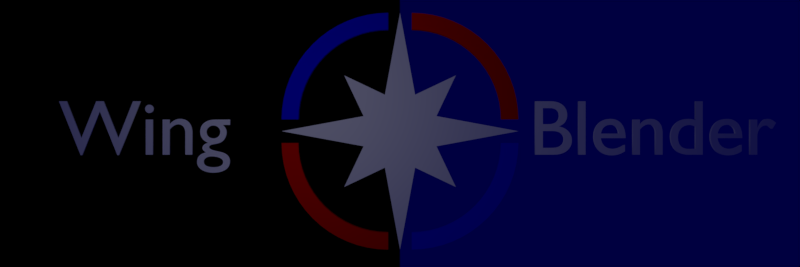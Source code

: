 # Source: WBLogo.blend  (saved by Blender 2.77.0; exported with 4.5.12 LTS)
import bpy
from mathutils import Matrix  # noqa: F401  (used for matrix-valued properties, if any)

bpy.ops.wm.read_factory_settings(use_empty=True)
scene = bpy.context.scene
scene.name = 'Scene'

# ---- collections
col_collection_1 = bpy.data.collections.new('Collection 1'); scene.collection.children.link(col_collection_1)

# ---- materials (node trees are filled in below, after node groups)
mat_confstar = bpy.data.materials.new('ConfStar')
mat_confstar.alpha_threshold = 0.0
mat_confstar.use_transparent_shadow = False
mat_confstar.diffuse_color = (1.0, 1.0, 1.0, 1.0)
mat_confstar.roughness = 0.5
mat_confstar.line_color = (0.0, 0.0, 0.0, 1.0)
mat_spacebacknat = bpy.data.materials.new('SpaceBackNat')
mat_spacebacknat.alpha_threshold = 0.0
mat_spacebacknat.use_transparent_shadow = False
mat_spacebacknat.diffuse_color = (0.0, 0.0, 0.0, 1.0)
mat_spacebacknat.roughness = 0.5
mat_confringbluew = bpy.data.materials.new('ConfRingBlueW')
mat_confringbluew.alpha_threshold = 0.0
mat_confringbluew.use_transparent_shadow = False
mat_confringbluew.diffuse_color = (0.0, 0.0, 1.0, 1.0)
mat_confringbluew.roughness = 0.5
mat_confringbluew.line_color = (0.0, 0.0, 0.0, 1.0)
mat_confringredw = bpy.data.materials.new('ConfRingRedW')
mat_confringredw.alpha_threshold = 0.0
mat_confringredw.use_transparent_shadow = False
mat_confringredw.diffuse_color = (1.0, 0.0, 0.0, 1.0)
mat_confringredw.roughness = 0.5
mat_confstarw = bpy.data.materials.new('ConfStarW')
mat_confstarw.alpha_threshold = 0.0
mat_confstarw.use_transparent_shadow = False
mat_confstarw.diffuse_color = (1.0, 1.0, 1.0, 1.0)
mat_confstarw.roughness = 0.5
mat_confstarw.line_color = (0.0, 0.0, 0.0, 1.0)
mat_confringblue = bpy.data.materials.new('ConfRingBlue')
mat_confringblue.alpha_threshold = 0.0
mat_confringblue.use_transparent_shadow = False
mat_confringblue.diffuse_color = (0.0, 0.0, 1.0, 1.0)
mat_confringblue.roughness = 0.5
mat_confringblue.line_color = (0.0, 0.0, 0.0, 1.0)
mat_confringred = bpy.data.materials.new('ConfRingRed')
mat_confringred.alpha_threshold = 0.0
mat_confringred.use_transparent_shadow = False
mat_confringred.diffuse_color = (1.0, 0.0, 0.0, 1.0)
mat_confringred.roughness = 0.5

# ---- material node trees

# ---- world
world_world = bpy.data.worlds.new('World'); scene.world = world_world
world_world.color = (0.0, 0.0, 0.05088)
world_world.use_sun_shadow = False
world_world.sun_shadow_jitter_overblur = 0.0
world_world.cycles.sampling_method = 'MANUAL'

# ---- cameras
cam_camera = bpy.data.cameras.new('Camera')
cam_camera.clip_end = 100.0
cam_camera.lens = 35.0
cam_camera.sensor_width = 32.0
cam_camera.sensor_height = 18.0
cam_camera.ortho_scale = 7.314
cam_camera.dof.focus_distance = 0.0
cam_camera.dof.aperture_fstop = 128.0

# ---- lights
light_lamp = bpy.data.lights.new('Lamp', 'POINT')
light_lamp.transmission_factor = 0.0
light_lamp.cutoff_distance = 30.0
light_lamp.energy = 100.0
light_lamp.shadow_buffer_clip_start = 1.001
light_lamp.shadow_soft_size = 0.1
light_lamp.shadow_maximum_resolution = 0.006
light_lamp.use_absolute_resolution = True

# ---- meshes
me_plane = bpy.data.meshes.new('Plane')
me_plane.from_pydata([(-15.0, -8.0, 0.0), (0.0, -8.0, 0.0), (-15.0, 8.0, 0.0), (0.0, 8.0, 0.0)], [], [(0, 1, 3, 2)])
_uv = me_plane.uv_layers.new(name='UVMap')
_uv.uv.foreach_set('vector', [0.0, 0.0, 1.0, 0.0, 1.0, 1.0, 0.0, 1.0])
me_plane.materials.append(mat_spacebacknat)
me_plane.use_remesh_preserve_volume = False
me_plane.use_remesh_preserve_attributes = False
me_plane.use_mirror_vertex_groups = False
me_plane.update()
me_circle_004 = bpy.data.meshes.new('Circle.004')
me_circle_004.from_pydata([(0.7441, -2.533, 0.0), (2.479, 0.9609, 0.0), (2.403, 1.171, 0.0), (2.308, 1.373, 0.0), (2.193, 1.565, 0.0), (2.06, 1.744, 0.0), (1.91, 1.91, 0.0), (1.744, 2.06, 0.0), (1.565, 2.193, 0.0), (1.373, 2.308, 0.0), (1.171, 2.403, 0.0), (0.9609, 2.479, 0.0), (0.7442, 2.533, 0.0), (0.5232, 2.566, 0.0), (0.5647, 2.987, 0.0), (0.8268, 2.948, 0.0), (0.9609, -2.479, 0.0), (1.171, -2.403, 0.0), (1.373, -2.308, 0.0), (1.565, -2.193, 0.0), (1.744, -2.06, 0.0), (1.91, -1.91, 0.0), (2.06, -1.744, 0.0), (2.193, -1.565, 0.0), (2.308, -1.373, 0.0), (2.403, -1.171, 0.0), (2.479, -0.9609, 0.0), (2.533, -0.7441, 0.0), (2.566, -0.5231, 0.0), (2.577, -0.3, 0.0), (3.0, -0.3, 0.0), (2.987, -0.5646, 0.0), (2.948, -0.8267, 0.0), (2.884, -1.084, 0.0), (2.794, -1.333, 0.0), (2.681, -1.573, 0.0), (2.545, -1.8, 0.0), (2.387, -2.013, 0.0), (2.209, -2.209, 0.0), (2.013, -2.387, 0.0), (1.8, -2.545, 0.0), (1.573, -2.681, 0.0), (1.333, -2.794, 0.0), (1.084, -2.884, 0.0), (0.8267, -2.948, 0.0), (0.5646, -2.987, 0.0), (1.084, 2.884, 0.0), (1.333, 2.794, 0.0), (1.573, 2.681, 0.0), (1.8, 2.545, 0.0), (2.013, 2.387, 0.0), (2.209, 2.209, 0.0), (2.387, 2.013, 0.0), (2.545, 1.8, 0.0), (2.681, 1.573, 0.0), (2.794, 1.333, 0.0), (2.884, 1.084, 0.0), (2.948, 0.8267, 0.0), (2.987, 0.5646, 0.0), (3.0, 0.3, 0.0), (0.3, 3.0, 0.0), (0.3, -3.0, 0.0), (2.533, 0.7441, 0.0), (2.566, 0.5231, 0.0), (2.577, 0.3, 0.0), (0.3, 2.577, 0.0), (0.5231, -2.566, 0.0), (0.3, -2.577, 0.0), (0.7441, -2.533, 0.2), (2.479, 0.9609, 0.2), (2.403, 1.171, 0.2), (2.308, 1.373, 0.2), (2.193, 1.565, 0.2), (2.06, 1.744, 0.2), (1.91, 1.91, 0.2), (1.744, 2.06, 0.2), (1.565, 2.193, 0.2), (1.373, 2.308, 0.2), (1.171, 2.403, 0.2), (0.9609, 2.479, 0.2), (0.7442, 2.533, 0.2), (0.5232, 2.566, 0.2), (0.5647, 2.987, 0.2), (0.8268, 2.948, 0.2), (0.9609, -2.479, 0.2), (1.171, -2.403, 0.2), (1.373, -2.308, 0.2), (1.565, -2.193, 0.2), (1.744, -2.06, 0.2), (1.91, -1.91, 0.2), (2.06, -1.744, 0.2), (2.193, -1.565, 0.2), (2.308, -1.373, 0.2), (2.403, -1.171, 0.2), (2.479, -0.9609, 0.2), (2.533, -0.7441, 0.2), (2.566, -0.5231, 0.2), (2.577, -0.3, 0.2), (3.0, -0.3, 0.2), (2.987, -0.5646, 0.2), (2.948, -0.8267, 0.2), (2.884, -1.084, 0.2), (2.794, -1.333, 0.2), (2.681, -1.573, 0.2), (2.545, -1.8, 0.2), (2.387, -2.013, 0.2), (2.209, -2.209, 0.2), (2.013, -2.387, 0.2), (1.8, -2.545, 0.2), (1.573, -2.681, 0.2), (1.333, -2.794, 0.2), (1.084, -2.884, 0.2), (0.8267, -2.948, 0.2), (0.5646, -2.987, 0.2), (1.084, 2.884, 0.2), (1.333, 2.794, 0.2), (1.573, 2.681, 0.2), (1.8, 2.545, 0.2), (2.013, 2.387, 0.2), (2.209, 2.209, 0.2), (2.387, 2.013, 0.2), (2.545, 1.8, 0.2), (2.681, 1.573, 0.2), (2.794, 1.333, 0.2), (2.884, 1.084, 0.2), (2.948, 0.8267, 0.2), (2.987, 0.5646, 0.2), (3.0, 0.3, 0.2), (0.3, 3.0, 0.2), (0.3, -3.0, 0.2), (2.533, 0.7441, 0.2), (2.566, 0.5231, 0.2), (2.577, 0.3, 0.2), (0.3, 2.577, 0.2), (0.5231, -2.566, 0.2), (0.3, -2.577, 0.2)], [], [(30, 31, 28, 29), (31, 32, 27, 28), (32, 33, 26, 27), (57, 58, 63, 62), (33, 34, 25, 26), (58, 59, 64, 63), (34, 35, 24, 25), (60, 14, 13, 65), (35, 36, 23, 24), (14, 15, 12, 13), (36, 37, 22, 23), (15, 46, 11, 12), (37, 38, 21, 22), (46, 47, 10, 11), (38, 39, 20, 21), (47, 48, 9, 10), (39, 40, 19, 20), (48, 49, 8, 9), (40, 41, 18, 19), (49, 50, 7, 8), (41, 42, 17, 18), (50, 51, 6, 7), (42, 43, 16, 17), (51, 52, 5, 6), (43, 44, 0, 16), (52, 53, 4, 5), (53, 54, 3, 4), (54, 55, 2, 3), (55, 56, 1, 2), (56, 57, 62, 1), (44, 45, 66, 0), (45, 61, 67, 66), (98, 97, 96, 99), (99, 96, 95, 100), (100, 95, 94, 101), (125, 130, 131, 126), (101, 94, 93, 102), (126, 131, 132, 127), (102, 93, 92, 103), (128, 133, 81, 82), (103, 92, 91, 104), (82, 81, 80, 83), (104, 91, 90, 105), (83, 80, 79, 114), (105, 90, 89, 106), (114, 79, 78, 115), (106, 89, 88, 107), (115, 78, 77, 116), (107, 88, 87, 108), (116, 77, 76, 117), (108, 87, 86, 109), (117, 76, 75, 118), (109, 86, 85, 110), (118, 75, 74, 119), (110, 85, 84, 111), (119, 74, 73, 120), (111, 84, 68, 112), (120, 73, 72, 121), (121, 72, 71, 122), (122, 71, 70, 123), (123, 70, 69, 124), (124, 69, 130, 125), (112, 68, 134, 113), (113, 134, 135, 129), (60, 65, 133, 128), (38, 37, 105, 106), (28, 27, 95, 96), (48, 47, 115, 116), (39, 38, 106, 107), (13, 12, 80, 81), (49, 48, 116, 117), (40, 39, 107, 108), (50, 49, 117, 118), (41, 40, 108, 109), (51, 50, 118, 119), (42, 41, 109, 110), (52, 51, 119, 120), (43, 42, 110, 111), (53, 52, 120, 121), (44, 43, 111, 112), (54, 53, 121, 122), (45, 44, 112, 113), (63, 64, 132, 131), (55, 54, 122, 123), (62, 63, 131, 130), (56, 55, 123, 124), (1, 62, 130, 69), (57, 56, 124, 125), (2, 1, 69, 70), (58, 57, 125, 126), (3, 2, 70, 71), (59, 58, 126, 127), (4, 3, 71, 72), (5, 4, 72, 73), (6, 5, 73, 74), (7, 6, 74, 75), (8, 7, 75, 76), (9, 8, 76, 77), (10, 9, 77, 78), (64, 59, 127, 132), (11, 10, 78, 79), (61, 45, 113, 129), (12, 11, 79, 80), (30, 29, 97, 98), (65, 13, 81, 133), (14, 60, 128, 82), (29, 28, 96, 97), (31, 30, 98, 99), (67, 61, 129, 135), (32, 31, 99, 100), (66, 67, 135, 134), (0, 66, 134, 68), (33, 32, 100, 101), (16, 0, 68, 84), (17, 16, 84, 85), (34, 33, 101, 102), (18, 17, 85, 86), (19, 18, 86, 87), (35, 34, 102, 103), (20, 19, 87, 88), (15, 14, 82, 83), (21, 20, 88, 89), (36, 35, 103, 104), (22, 21, 89, 90), (23, 22, 90, 91), (46, 15, 83, 114), (24, 23, 91, 92), (37, 36, 104, 105), (25, 24, 92, 93), (26, 25, 93, 94), (47, 46, 114, 115), (27, 26, 94, 95)])
me_circle_004.polygons.foreach_set('material_index', [0, 0, 0, 1, 0, 1, 0, 1, 0, 1, 0, 1, 0, 1, 0, 1, 0, 1, 0, 1, 0, 1, 0, 1, 0, 1, 1, 1, 1, 1, 0, 0, 0, 0, 0, 1, 0, 1, 0, 1, 0, 1, 0, 1, 0, 1, 0, 1, 0, 1, 0, 1, 0, 1, 0, 1, 0, 1, 1, 1, 1, 1, 0, 0, 1, 0, 0, 1, 0, 1, 1, 0, 1, 0, 1, 0, 1, 0, 1, 0, 1, 0, 1, 1, 1, 1, 1, 1, 1, 1, 1, 1, 1, 1, 1, 1, 1, 1, 1, 1, 1, 0, 1, 0, 1, 1, 0, 0, 0, 0, 0, 0, 0, 0, 0, 0, 0, 0, 0, 0, 1, 0, 0, 0, 0, 1, 0, 0, 0, 0, 1, 0])
me_circle_004.materials.append(mat_confringbluew)
me_circle_004.materials.append(mat_confringredw)
me_circle_004.use_remesh_preserve_volume = False
me_circle_004.use_remesh_preserve_attributes = False
me_circle_004.use_mirror_vertex_groups = False
me_circle_004.update()
me_circle_003 = bpy.data.meshes.new('Circle.003')
me_circle_003.from_pydata([(0.0, 0.0, 0.0), (5.96e-08, 3.0, 0.0), (-3.934e-07, -3.0, 0.0), (0.3827, -0.9239, 0.0), (1.414, -1.414, 0.0), (0.9239, -0.3827, 0.0), (3.0, 5.961e-08, 0.0), (0.9239, 0.3827, 0.0), (1.414, 1.414, 0.0), (0.3827, 0.9239, 0.0), (0.0, 0.0, 0.2), (5.96e-08, 3.0, 0.2), (-3.934e-07, -3.0, 0.2), (0.3827, -0.9239, 0.2), (1.414, -1.414, 0.2), (0.9239, -0.3827, 0.2), (3.0, 5.961e-08, 0.2), (0.9239, 0.3827, 0.2), (1.414, 1.414, 0.2), (0.3827, 0.9239, 0.2)], [], [(0, 3, 2), (0, 4, 3), (0, 5, 4), (0, 6, 5), (0, 7, 6), (0, 8, 7), (0, 9, 8), (0, 1, 9), (10, 12, 13), (10, 13, 14), (10, 14, 15), (10, 15, 16), (10, 16, 17), (10, 17, 18), (10, 18, 19), (10, 19, 11), (5, 6, 16, 15), (9, 1, 11, 19), (2, 3, 13, 12), (6, 7, 17, 16), (3, 4, 14, 13), (7, 8, 18, 17), (4, 5, 15, 14), (8, 9, 19, 18)])
me_circle_003.materials.append(mat_confstarw)
me_circle_003.use_remesh_preserve_volume = False
me_circle_003.use_remesh_preserve_attributes = False
me_circle_003.use_mirror_vertex_groups = False
me_circle_003.update()
me_circle_002 = bpy.data.meshes.new('Circle.002')
me_circle_002.from_pydata([(-3.0, -0.3, 0.0), (-2.987, -0.5646, 0.0), (-2.948, -0.8267, 0.0), (-2.884, -1.084, 0.0), (-2.794, -1.333, 0.0), (-2.681, -1.573, 0.0), (-2.545, -1.8, 0.0), (-2.387, -2.013, 0.0), (-2.209, -2.209, 0.0), (-2.013, -2.387, 0.0), (-1.8, -2.545, 0.0), (-1.573, -2.681, 0.0), (-1.333, -2.794, 0.0), (-1.084, -2.884, 0.0), (-0.8267, -2.948, 0.0), (-0.5646, -2.987, 0.0), (-0.3, -3.0, 0.0), (-0.3, -2.577, 0.0), (-0.5231, -2.566, 0.0), (-0.7441, -2.533, 0.0), (-0.9609, -2.479, 0.0), (-1.171, -2.403, 0.0), (-1.373, -2.308, 0.0), (-1.565, -2.193, 0.0), (-1.744, -2.06, 0.0), (-1.91, -1.91, 0.0), (-2.06, -1.744, 0.0), (-2.193, -1.565, 0.0), (-2.308, -1.373, 0.0), (-2.403, -1.171, 0.0), (-2.479, -0.9609, 0.0), (-2.533, -0.7441, 0.0), (-2.566, -0.5231, 0.0), (-2.577, -0.3, 0.0), (-0.3, 3.0, 0.0), (-0.5646, 2.987, 0.0), (-0.8267, 2.948, 0.0), (-1.084, 2.884, 0.0), (-1.333, 2.794, 0.0), (-1.573, 2.681, 0.0), (-1.8, 2.545, 0.0), (-2.013, 2.387, 0.0), (-2.209, 2.209, 0.0), (-2.387, 2.013, 0.0), (-2.545, 1.8, 0.0), (-2.681, 1.573, 0.0), (-2.794, 1.333, 0.0), (-2.884, 1.084, 0.0), (-2.948, 0.8267, 0.0), (-2.987, 0.5646, 0.0), (-3.0, 0.3, 0.0), (-2.577, 0.3, 0.0), (-2.566, 0.5231, 0.0), (-2.533, 0.7441, 0.0), (-2.479, 0.9609, 0.0), (-2.403, 1.171, 0.0), (-2.308, 1.373, 0.0), (-2.193, 1.565, 0.0), (-2.06, 1.744, 0.0), (-1.91, 1.91, 0.0), (-1.744, 2.06, 0.0), (-1.565, 2.193, 0.0), (-1.373, 2.308, 0.0), (-1.171, 2.403, 0.0), (-0.9609, 2.479, 0.0), (-0.7441, 2.533, 0.0), (-0.5231, 2.566, 0.0), (-0.3, 2.577, 0.0), (-3.0, -0.3, 0.2), (-2.987, -0.5646, 0.2), (-2.948, -0.8267, 0.2), (-2.884, -1.084, 0.2), (-2.794, -1.333, 0.2), (-2.681, -1.573, 0.2), (-2.545, -1.8, 0.2), (-2.387, -2.013, 0.2), (-2.209, -2.209, 0.2), (-2.013, -2.387, 0.2), (-1.8, -2.545, 0.2), (-1.573, -2.681, 0.2), (-1.333, -2.794, 0.2), (-1.084, -2.884, 0.2), (-0.8267, -2.948, 0.2), (-0.5646, -2.987, 0.2), (-0.3, -3.0, 0.2), (-0.3, -2.577, 0.2), (-0.5231, -2.566, 0.2), (-0.7441, -2.533, 0.2), (-0.9609, -2.479, 0.2), (-1.171, -2.403, 0.2), (-1.373, -2.308, 0.2), (-1.565, -2.193, 0.2), (-1.744, -2.06, 0.2), (-1.91, -1.91, 0.2), (-2.06, -1.744, 0.2), (-2.193, -1.565, 0.2), (-2.308, -1.373, 0.2), (-2.403, -1.171, 0.2), (-2.479, -0.9609, 0.2), (-2.533, -0.7441, 0.2), (-2.566, -0.5231, 0.2), (-2.577, -0.3, 0.2), (-0.3, 3.0, 0.2), (-0.5646, 2.987, 0.2), (-0.8267, 2.948, 0.2), (-1.084, 2.884, 0.2), (-1.333, 2.794, 0.2), (-1.573, 2.681, 0.2), (-1.8, 2.545, 0.2), (-2.013, 2.387, 0.2), (-2.209, 2.209, 0.2), (-2.387, 2.013, 0.2), (-2.545, 1.8, 0.2), (-2.681, 1.573, 0.2), (-2.794, 1.333, 0.2), (-2.884, 1.084, 0.2), (-2.948, 0.8267, 0.2), (-2.987, 0.5646, 0.2), (-3.0, 0.3, 0.2), (-2.577, 0.3, 0.2), (-2.566, 0.5231, 0.2), (-2.533, 0.7441, 0.2), (-2.479, 0.9609, 0.2), (-2.403, 1.171, 0.2), (-2.308, 1.373, 0.2), (-2.193, 1.565, 0.2), (-2.06, 1.744, 0.2), (-1.91, 1.91, 0.2), (-1.744, 2.06, 0.2), (-1.565, 2.193, 0.2), (-1.373, 2.308, 0.2), (-1.171, 2.403, 0.2), (-0.9609, 2.479, 0.2), (-0.7441, 2.533, 0.2), (-0.5231, 2.566, 0.2), (-0.3, 2.577, 0.2)], [], [(8, 7, 26, 25), (9, 8, 25, 24), (10, 9, 24, 23), (11, 10, 23, 22), (12, 11, 22, 21), (13, 12, 21, 20), (14, 13, 20, 19), (15, 14, 19, 18), (16, 15, 18, 17), (1, 0, 33, 32), (2, 1, 32, 31), (3, 2, 31, 30), (4, 3, 30, 29), (5, 4, 29, 28), (6, 5, 28, 27), (7, 6, 27, 26), (35, 34, 67, 66), (36, 35, 66, 65), (37, 36, 65, 64), (38, 37, 64, 63), (39, 38, 63, 62), (40, 39, 62, 61), (41, 40, 61, 60), (42, 41, 60, 59), (43, 42, 59, 58), (44, 43, 58, 57), (45, 44, 57, 56), (46, 45, 56, 55), (47, 46, 55, 54), (48, 47, 54, 53), (49, 48, 53, 52), (50, 49, 52, 51), (76, 93, 94, 75), (77, 92, 93, 76), (78, 91, 92, 77), (79, 90, 91, 78), (80, 89, 90, 79), (81, 88, 89, 80), (82, 87, 88, 81), (83, 86, 87, 82), (84, 85, 86, 83), (69, 100, 101, 68), (70, 99, 100, 69), (71, 98, 99, 70), (72, 97, 98, 71), (73, 96, 97, 72), (74, 95, 96, 73), (75, 94, 95, 74), (103, 134, 135, 102), (104, 133, 134, 103), (105, 132, 133, 104), (106, 131, 132, 105), (107, 130, 131, 106), (108, 129, 130, 107), (109, 128, 129, 108), (110, 127, 128, 109), (111, 126, 127, 110), (112, 125, 126, 111), (113, 124, 125, 112), (114, 123, 124, 113), (115, 122, 123, 114), (116, 121, 122, 115), (117, 120, 121, 116), (118, 119, 120, 117), (55, 56, 124, 123), (56, 57, 125, 124), (17, 18, 86, 85), (57, 58, 126, 125), (18, 19, 87, 86), (58, 59, 127, 126), (19, 20, 88, 87), (59, 60, 128, 127), (20, 21, 89, 88), (60, 61, 129, 128), (21, 22, 90, 89), (61, 62, 130, 129), (0, 1, 69, 68), (22, 23, 91, 90), (62, 63, 131, 130), (1, 2, 70, 69), (16, 17, 85, 84), (23, 24, 92, 91), (63, 64, 132, 131), (2, 3, 71, 70), (24, 25, 93, 92), (64, 65, 133, 132), (3, 4, 72, 71), (25, 26, 94, 93), (65, 66, 134, 133), (4, 5, 73, 72), (26, 27, 95, 94), (66, 67, 135, 134), (5, 6, 74, 73), (27, 28, 96, 95), (67, 34, 102, 135), (6, 7, 75, 74), (28, 29, 97, 96), (7, 8, 76, 75), (29, 30, 98, 97), (8, 9, 77, 76), (30, 31, 99, 98), (9, 10, 78, 77), (31, 32, 100, 99), (10, 11, 79, 78), (32, 33, 101, 100), (11, 12, 80, 79), (12, 13, 81, 80), (13, 14, 82, 81), (14, 15, 83, 82), (15, 16, 84, 83), (33, 0, 68, 101), (50, 51, 119, 118), (34, 35, 103, 102), (35, 36, 104, 103), (36, 37, 105, 104), (37, 38, 106, 105), (38, 39, 107, 106), (39, 40, 108, 107), (40, 41, 109, 108), (41, 42, 110, 109), (42, 43, 111, 110), (43, 44, 112, 111), (44, 45, 113, 112), (45, 46, 114, 113), (46, 47, 115, 114), (47, 48, 116, 115), (48, 49, 117, 116), (49, 50, 118, 117), (51, 52, 120, 119), (52, 53, 121, 120), (53, 54, 122, 121), (54, 55, 123, 122)])
me_circle_002.polygons.foreach_set('material_index', [1, 1, 1, 1, 1, 1, 1, 1, 1, 1, 1, 1, 1, 1, 1, 1, 0, 0, 0, 0, 0, 0, 0, 0, 0, 0, 0, 0, 0, 0, 0, 0, 1, 1, 1, 1, 1, 1, 1, 1, 1, 1, 1, 1, 1, 1, 1, 1, 0, 0, 0, 0, 0, 0, 0, 0, 0, 0, 0, 0, 0, 0, 0, 0, 0, 0, 1, 0, 1, 0, 1, 0, 1, 0, 1, 0, 1, 1, 0, 1, 1, 1, 0, 1, 1, 0, 1, 1, 0, 1, 1, 0, 1, 1, 0, 1, 1, 1, 1, 1, 1, 1, 1, 1, 1, 1, 1, 1, 1, 1, 1, 0, 0, 0, 0, 0, 0, 0, 0, 0, 0, 0, 0, 0, 0, 0, 0, 0, 0, 0, 0, 0])
me_circle_002.materials.append(mat_confringblue)
me_circle_002.materials.append(mat_confringred)
me_circle_002.use_remesh_preserve_volume = False
me_circle_002.use_remesh_preserve_attributes = False
me_circle_002.use_mirror_vertex_groups = False
me_circle_002.update()
me_circle = bpy.data.meshes.new('Circle')
me_circle.from_pydata([(0.0, 0.0, 0.0), (5.96e-08, 3.0, 0.0), (-0.3827, 0.9239, 0.0), (-1.414, 1.414, 0.0), (-0.9239, 0.3827, 0.0), (-3.0, -1.073e-07, 0.0), (-0.9239, -0.3827, 0.0), (-1.414, -1.414, 0.0), (-0.3827, -0.9239, 0.0), (-3.934e-07, -3.0, 0.0), (0.0, 0.0, 0.2), (5.96e-08, 3.0, 0.2), (-0.3827, 0.9239, 0.2), (-1.414, 1.414, 0.2), (-0.9239, 0.3827, 0.2), (-3.0, -1.073e-07, 0.2), (-0.9239, -0.3827, 0.2), (-1.414, -1.414, 0.2), (-0.3827, -0.9239, 0.2), (-3.934e-07, -3.0, 0.2)], [], [(0, 2, 1), (0, 3, 2), (0, 4, 3), (0, 5, 4), (0, 6, 5), (0, 7, 6), (0, 8, 7), (0, 9, 8), (10, 11, 12), (10, 12, 13), (10, 13, 14), (10, 14, 15), (10, 15, 16), (10, 16, 17), (10, 17, 18), (10, 18, 19), (5, 6, 16, 15), (2, 3, 13, 12), (6, 7, 17, 16), (3, 4, 14, 13), (7, 8, 18, 17), (4, 5, 15, 14), (1, 2, 12, 11), (8, 9, 19, 18)])
me_circle.materials.append(mat_confstar)
me_circle.use_remesh_preserve_volume = False
me_circle.use_remesh_preserve_attributes = False
me_circle.use_mirror_vertex_groups = False
me_circle.update()

# ---- curves / text
txt_text_001 = bpy.data.curves.new('Text.001', 'FONT')
txt_text_001.dimensions = '2D'
txt_text_001.body = 'Blender'
txt_text_001.materials.append(mat_confstar)
txt_text_001.use_path_clamp = True
txt_text_001.bevel_resolution = 0
txt_text_001.extrude = 0.05
txt_text_001.size = 2.0
txt_text = bpy.data.curves.new('Text', 'FONT')
txt_text.dimensions = '2D'
txt_text.body = 'Wing'
txt_text.materials.append(mat_confstar)
txt_text.use_path_clamp = True
txt_text.bevel_resolution = 0
txt_text.extrude = 0.05
txt_text.size = 2.0

# ---- objects
ob_textblender = bpy.data.objects.new('TextBlender', txt_text_001)
ob_textwing = bpy.data.objects.new('TextWing', txt_text)
ob_spaceback = bpy.data.objects.new('SpaceBack', me_plane)
ob_circle_001 = bpy.data.objects.new('Circle.001', me_circle_004)
ob_confedstar_001 = bpy.data.objects.new('ConfedStar.001', me_circle_003)
ob_circle = bpy.data.objects.new('Circle', me_circle_002)
ob_confedstar = bpy.data.objects.new('ConfedStar', me_circle)
ob_lamp = bpy.data.objects.new('Lamp', light_lamp)
ob_camera = bpy.data.objects.new('Camera', cam_camera)

# ---- transforms, parenting, visibility, modifiers, constraints
ob_textblender.location = (3.3, -0.6, 0.0)
ob_textblender.lineart.crease_threshold = 0.0
ob_textwing.location = (-8.7, -0.6, 0.0)
ob_textwing.lineart.crease_threshold = 0.0
ob_spaceback.location = (0.0, 0.0, 0.0)
ob_spaceback.lineart.crease_threshold = 0.0
ob_circle_001.location = (0.0, 0.0, 0.0)
ob_circle_001.lineart.crease_threshold = 0.0
ob_confedstar_001.location = (0.0, 0.0, 0.0)
ob_confedstar_001.lineart.crease_threshold = 0.0
ob_circle.location = (0.0, 0.0, 0.0)
ob_circle.lineart.crease_threshold = 0.0
ob_confedstar.location = (0.0, 0.0, 0.0)
ob_confedstar.lineart.crease_threshold = 0.0
ob_lamp.location = (-2.632, 1.005, 5.904)
ob_lamp.rotation_euler = (0.6503, 0.05522, 1.866)
ob_lamp.lock_rotations_4d = False
ob_lamp.empty_display_type = 'ARROWS'
ob_lamp.color = (0.0, 0.0, 0.0, 0.0)
ob_lamp.lineart.crease_threshold = 0.0
ob_camera.location = (-0.0001009, -0.05878, 22.37)
ob_camera.lock_rotations_4d = False
ob_camera.empty_display_type = 'ARROWS'
ob_camera.color = (0.0, 0.0, 0.0, 0.0)
ob_camera.display_type = 'WIRE'
ob_camera.lineart.crease_threshold = 0.0

# ---- collection membership
col_collection_1.objects.link(ob_textblender)
col_collection_1.objects.link(ob_textwing)
col_collection_1.objects.link(ob_spaceback)
col_collection_1.objects.link(ob_circle_001)
col_collection_1.objects.link(ob_confedstar_001)
col_collection_1.objects.link(ob_circle)
col_collection_1.objects.link(ob_confedstar)
col_collection_1.objects.link(ob_lamp)
col_collection_1.objects.link(ob_camera)

# ---- scene / render settings (as saved in the file)
scene.camera = ob_camera
scene.frame_start = 1; scene.frame_end = 250; scene.frame_set(1)
scene.render.engine = 'BLENDER_EEVEE_NEXT'
scene.render.resolution_x = 600
scene.render.resolution_y = 200
scene.render.dither_intensity = 0.0
scene.cycles.use_denoising = False
scene.cycles.samples = 128
scene.cycles.sampling_pattern = 'TABULATED_SOBOL'
scene.cycles.light_sampling_threshold = 0.0
scene.cycles.use_adaptive_sampling = False
scene.cycles.use_light_tree = False
scene.cycles.blur_glossy = 0.0
scene.cycles.sample_clamp_indirect = 0.0
scene.view_settings.view_transform = 'Standard'
bpy.context.view_layer.update()
